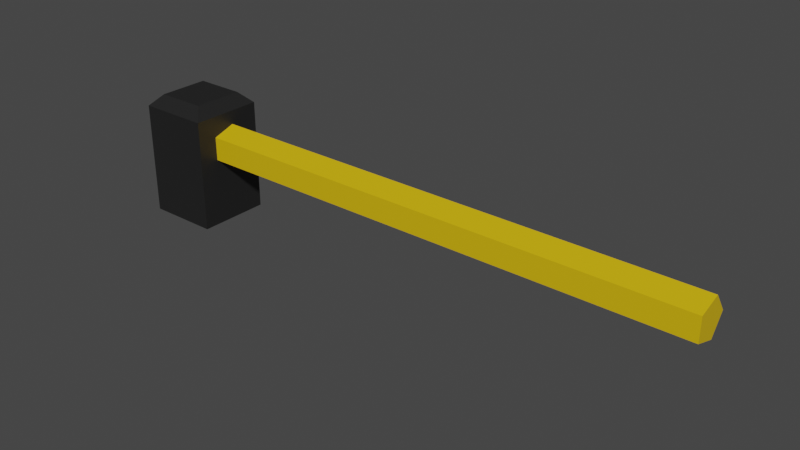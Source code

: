 # Source: BarrierParking.blend  (saved by Blender 2.90.8; exported with 4.5.12 LTS)
import bpy
from mathutils import Matrix  # noqa: F401  (used for matrix-valued properties, if any)

bpy.ops.wm.read_factory_settings(use_empty=True)
scene = bpy.context.scene
scene.name = 'Scene'

# ---- collections
col_collection = bpy.data.collections.new('Collection'); scene.collection.children.link(col_collection)

# ---- materials (node trees are filled in below, after node groups)
mat_black_barrierparking = bpy.data.materials.new('Black_BarrierParking')
mat_black_barrierparking.use_transparent_shadow = False
mat_yellow_barrierparking = bpy.data.materials.new('Yellow_BarrierParking')
mat_yellow_barrierparking.use_transparent_shadow = False

# ---- material node trees
mat_black_barrierparking.use_nodes = True; mat_black_barrierparking.node_tree.nodes.clear()
_N = mat_black_barrierparking.node_tree.nodes; _L = mat_black_barrierparking.node_tree.links
n0 = _N.new('ShaderNodeBsdfPrincipled'); n0.name = 'Principled BSDF'; n0.location = (10, 300)
n0.distribution = 'GGX'
n0.subsurface_method = 'BURLEY'
n0.inputs[0].default_value = (0.0137, 0.0137, 0.0137, 1.0)
n0.inputs[3].default_value = 1.45
n0.inputs[27].default_value = (0.0, 0.0, 0.0, 1.0)
n0.inputs[28].default_value = 1.0
n1 = _N.new('ShaderNodeOutputMaterial'); n1.name = 'Material Output'; n1.location = (300, 300)
_L.new(n0.outputs[0], n1.inputs[0])
n1.is_active_output = True
mat_yellow_barrierparking.use_nodes = True; mat_yellow_barrierparking.node_tree.nodes.clear()
_N = mat_yellow_barrierparking.node_tree.nodes; _L = mat_yellow_barrierparking.node_tree.links
n0 = _N.new('ShaderNodeBsdfPrincipled'); n0.name = 'Principled BSDF'; n0.location = (10, 300)
n0.distribution = 'GGX'
n0.subsurface_method = 'BURLEY'
n0.inputs[0].default_value = (0.7379, 0.4735, 0.003035, 1.0)
n0.inputs[3].default_value = 1.45
n0.inputs[27].default_value = (0.0, 0.0, 0.0, 1.0)
n0.inputs[28].default_value = 1.0
n1 = _N.new('ShaderNodeOutputMaterial'); n1.name = 'Material Output'; n1.location = (300, 300)
_L.new(n0.outputs[0], n1.inputs[0])
n1.is_active_output = True

# ---- world
world_world = bpy.data.worlds.new('World'); scene.world = world_world
world_world.use_nodes = True; world_world.node_tree.nodes.clear()
_N = world_world.node_tree.nodes; _L = world_world.node_tree.links
n0 = _N.new('ShaderNodeOutputWorld'); n0.name = 'World Output'; n0.location = (300, 300)
n1 = _N.new('ShaderNodeBackground'); n1.name = 'Background'; n1.location = (10, 300)
n1.inputs[0].default_value = (0.05088, 0.05088, 0.05088, 1.0)
_L.new(n1.outputs[0], n0.inputs[0])
n0.is_active_output = True
world_world.color = (0.05088, 0.05088, 0.05088)
world_world.use_sun_shadow = False
world_world.sun_shadow_jitter_overblur = 0.0

# ---- meshes
me_cube_087 = bpy.data.meshes.new('Cube.087')
me_cube_087.from_pydata([(-0.5203, -0.5203, -0.5203), (-0.5203, 0.5203, -0.5203), (0.5203, -0.5203, -0.5203), (0.5203, 0.5203, -0.5203), (-0.3594, -0.3594, 1.255), (-0.5203, -0.5203, 1.094), (-0.3594, 0.3594, 1.255), (-0.5203, 0.5203, 1.094), (0.3594, -0.3594, 1.255), (0.5203, -0.5203, 1.094), (0.3594, 0.3594, 1.255), (0.5203, 0.5203, 1.094), (0.2331, 0.2873, 0.6225), (7.808, 0.2873, 0.6225), (0.2331, 0.08877, 0.3493), (7.808, 0.08877, 0.3493), (0.2331, -0.2324, 0.4536), (7.808, -0.2324, 0.4536), (0.2331, -0.2324, 0.7913), (7.808, -0.2324, 0.7913), (0.2331, 0.08877, 0.8957), (7.808, 0.08877, 0.8957)], [], [(10, 6, 4, 8), (3, 11, 9, 2), (0, 5, 7, 1), (1, 3, 2, 0), (1, 7, 11, 3), (4, 6, 7, 5), (6, 10, 11, 7), (10, 8, 9, 11), (8, 4, 5, 9), (2, 9, 5, 0), (12, 13, 15, 14), (14, 15, 17, 16), (16, 17, 19, 18), (15, 13, 21, 19, 17), (18, 19, 21, 20), (20, 21, 13, 12), (12, 14, 16, 18, 20)])
me_cube_087.polygons.foreach_set('material_index', [0, 0, 0, 0, 0, 0, 0, 0, 0, 0, 1, 1, 1, 1, 1, 1, 1])
_uv = me_cube_087.uv_layers.new(name='UVMap')
_uv.uv.foreach_set('vector', [0.6637, 0.5387, 0.8363, 0.5387, 0.8363, 0.7113, 0.6637, 0.7113, 0.375, 0.5, 0.6023, 0.5, 0.6023, 0.75, 0.375, 0.75, 0.375, 0.0, 0.6023, 0.0, 0.6023, 0.25, 0.375, 0.25, 0.125, 0.5, 0.375, 0.5, 0.375, 0.75, 0.125, 0.75, 0.375, 0.25, 0.6023, 0.25, 0.6023, 0.5, 0.375, 0.5, 0.8363, 0.7113, 0.8363, 0.5387, 0.875, 0.5, 0.875, 0.75, 0.8363, 0.5387, 0.6637, 0.5387, 0.625, 0.5, 0.875, 0.5, 0.6637, 0.5387, 0.6637, 0.7113, 0.6023, 0.75, 0.6023, 0.5, 0.6637, 0.7113, 0.8363, 0.7113, 0.875, 0.75, 0.625, 0.75, 0.375, 0.75, 0.6023, 0.75, 0.6023, 1.0, 0.375, 1.0, 1.0, 0.5, 1.0, 1.0, 0.8, 1.0, 0.8, 0.5, 0.8, 0.5, 0.8, 1.0, 0.6, 1.0, 0.6, 0.5, 0.6, 0.5, 0.6, 1.0, 0.4, 1.0, 0.4, 0.5, 0.4783, 0.3242, 0.25, 0.49, 0.02175, 0.3242, 0.1089, 0.05584, 0.3911, 0.05584, 0.4, 0.5, 0.4, 1.0, 0.2, 1.0, 0.2, 0.5, 0.2, 0.5, 0.2, 1.0, 2.98e-08, 1.0, 2.98e-08, 0.5, 0.75, 0.49, 0.9783, 0.3242, 0.8911, 0.05584, 0.6089, 0.05584, 0.5217, 0.3242])
me_cube_087.materials.append(mat_black_barrierparking)
me_cube_087.materials.append(mat_yellow_barrierparking)
me_cube_087.use_remesh_fix_poles = True
me_cube_087.use_remesh_preserve_attributes = False
me_cube_087.use_mirror_vertex_groups = False
me_cube_087.update()

# ---- objects
ob_barrierparking = bpy.data.objects.new('BarrierParking', me_cube_087)

# ---- transforms, parenting, visibility, modifiers, constraints
ob_barrierparking.location = (0.0, 0.0, 0.0)
ob_barrierparking.lineart.crease_threshold = 0.0

# ---- collection membership
col_collection.objects.link(ob_barrierparking)

# ---- scene / render settings (as saved in the file)
scene.frame_start = 1; scene.frame_end = 250; scene.frame_set(1)
scene.render.engine = 'BLENDER_EEVEE_NEXT'
scene.cycles.use_denoising = False
scene.cycles.samples = 128
scene.cycles.sampling_pattern = 'TABULATED_SOBOL'
scene.cycles.use_adaptive_sampling = False
scene.cycles.use_light_tree = False
scene.view_settings.view_transform = 'Filmic'
bpy.context.view_layer.update()

# ---- added for rendering (the .blend has no active camera and no usable light): camera, sun
cam_auto = bpy.data.cameras.new('AutoCamera')
cam_auto.lens = 50.0
cam_auto.sensor_width = 36.0
cam_auto.clip_end = 1000.0
ob_auto_camera = bpy.data.objects.new('AutoCamera', cam_auto)
scene.collection.objects.link(ob_auto_camera)
ob_auto_camera.location = (11.5807, -9.52443, 6.71713)
ob_auto_camera.rotation_euler = (1.09748, -7.21219e-08, 0.694738)
scene.camera = ob_auto_camera
light_auto_sun = bpy.data.lights.new('AutoSun', 'SUN')
light_auto_sun.energy = 3.0
light_auto_sun.angle = 0.0523599
ob_auto_sun = bpy.data.objects.new('AutoSun', light_auto_sun)
scene.collection.objects.link(ob_auto_sun)
ob_auto_sun.rotation_euler = (0.872665, 0.174533, 0.523599)
bpy.context.view_layer.update()
